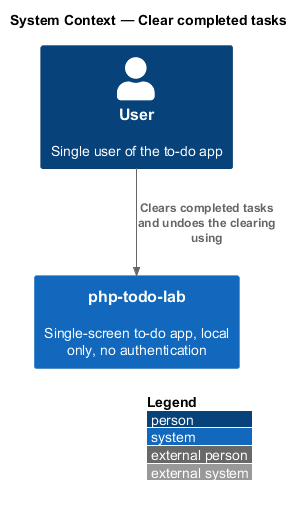

The diagram above was rendered by PlantUML. Its source (embedded in the PNG):
@startuml
!include <C4/C4_Context>
LAYOUT_WITH_LEGEND()
title System Context — Clear completed tasks

Person(user, "User", "Single user of the to-do app")
System(app, "php-todo-lab", "Single-screen to-do app, local only, no authentication")

Rel(user, app, "Clears completed tasks and undoes the clearing using")
@enduml